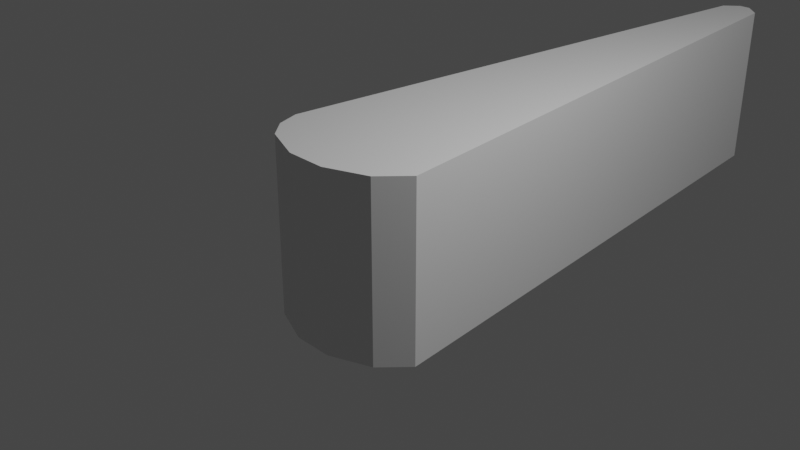 # Source: Flipper.blend  (saved by Blender 3.3.6; exported with 4.5.12 LTS)
import bpy
from mathutils import Matrix  # noqa: F401  (used for matrix-valued properties, if any)

bpy.ops.wm.read_factory_settings(use_empty=True)
scene = bpy.context.scene
scene.name = 'Scene'

# ---- collections
col_collection = bpy.data.collections.new('Collection'); scene.collection.children.link(col_collection)

# ---- materials (node trees are filled in below, after node groups)
mat_material = bpy.data.materials.new('Material')
mat_material.alpha_threshold = 0.0
mat_material.use_transparent_shadow = False
mat_material.roughness = 0.5
mat_material.line_color = (0.0, 0.0, 0.0, 1.0)

# ---- material node trees
mat_material.use_nodes = True; mat_material.node_tree.nodes.clear()
_N = mat_material.node_tree.nodes; _L = mat_material.node_tree.links
n0 = _N.new('ShaderNodeOutputMaterial'); n0.name = 'Material Output'; n0.location = (300, 300)
n1 = _N.new('ShaderNodeBsdfPrincipled'); n1.name = 'Principled BSDF'; n1.location = (10, 300)
n1.distribution = 'GGX'
n1.subsurface_method = 'RANDOM_WALK_SKIN'
n1.inputs[3].default_value = 1.45
n1.inputs[27].default_value = (0.0, 0.0, 0.0, 1.0)
n1.inputs[28].default_value = 1.0
_L.new(n1.outputs[0], n0.inputs[0])
n0.is_active_output = True

# ---- world
world_world = bpy.data.worlds.new('World'); scene.world = world_world
world_world.use_nodes = True; world_world.node_tree.nodes.clear()
_N = world_world.node_tree.nodes; _L = world_world.node_tree.links
n0 = _N.new('ShaderNodeOutputWorld'); n0.name = 'World Output'; n0.location = (300, 300)
n1 = _N.new('ShaderNodeBackground'); n1.name = 'Background'; n1.location = (10, 300)
n1.inputs[0].default_value = (0.05088, 0.05088, 0.05088, 1.0)
_L.new(n1.outputs[0], n0.inputs[0])
n0.is_active_output = True
world_world.color = (0.05088, 0.05088, 0.05088)
world_world.use_sun_shadow = False
world_world.sun_shadow_jitter_overblur = 0.0

# ---- cameras
cam_camera = bpy.data.cameras.new('Camera')
cam_camera.clip_end = 100.0
cam_camera.ortho_scale = 7.314

# ---- lights
light_light = bpy.data.lights.new('Light', 'POINT')
light_light.transmission_factor = 0.0
light_light.energy = 1000.0
light_light.shadow_soft_size = 0.1
light_light.shadow_maximum_resolution = 0.006
light_light.use_absolute_resolution = True

# ---- meshes
me_cube = bpy.data.meshes.new('Cube')
me_cube.from_pydata([(0.2396, 6.11, 1.0), (0.05919, 6.273, 1.0), (0.05919, 6.273, -1.0), (0.2396, 6.11, -1.0), (-0.07511, 6.273, 1.0), (-0.2379, 6.126, 1.0), (-0.2379, 6.126, -1.0), (-0.07511, 6.273, -1.0), (0.6984, -1.0, 1.0), (0.9679, -0.7001, 1.0), (0.9679, -0.7001, -1.0), (0.6984, -1.0, -1.0), (-0.6751, -1.0, 1.0), (-0.6751, -1.0, -1.0), (-0.2122, -1.183, 1.0), (0.2355, -1.183, 1.0), (0.2355, -1.183, -1.0), (-0.2122, -1.183, -1.0), (-0.9496, -0.5284, 1.0), (-0.8655, -0.7881, 1.0), (-0.8655, -0.7881, -1.0), (-0.9496, -0.5284, -1.0)], [], [(0, 3, 2, 1), (17, 14, 12, 13), (4, 7, 6, 5), (7, 4, 1, 2), (8, 11, 10, 9), (3, 0, 9, 10), (21, 18, 5, 6), (6, 7, 2, 3, 10, 11, 16, 17, 13, 20, 21), (13, 12, 19, 20), (14, 17, 16, 15), (11, 8, 15, 16), (18, 21, 20, 19), (0, 1, 4, 5, 18, 19, 12, 14, 15, 8, 9)])
_uv = me_cube.uv_layers.new(name='UVMap')
_uv.uv.foreach_set('vector', [0.625, 0.5056, 0.375, 0.5056, 0.375, 0.4083, 0.625, 0.4083, 0.375, 0.9015, 0.625, 0.9015, 0.625, 0.9594, 0.375, 0.9594, 0.625, 0.3328, 0.375, 0.3328, 0.375, 0.245, 0.625, 0.245, 0.375, 0.3328, 0.625, 0.3328, 0.625, 0.4083, 0.375, 0.4083, 0.625, 0.7877, 0.375, 0.7877, 0.375, 0.7397, 0.625, 0.7397, 0.375, 0.5056, 0.625, 0.5056, 0.625, 0.7397, 0.375, 0.7397, 0.375, 0.01621, 0.625, 0.01621, 0.625, 0.245, 0.375, 0.245, 0.125, 0.505, 0.2078, 0.5, 0.2833, 0.5, 0.375, 0.5056, 0.375, 0.7397, 0.3373, 0.75, 0.2794, 0.75, 0.2235, 0.75, 0.1656, 0.75, 0.139, 0.7427, 0.125, 0.7338, 0.375, 0.0, 0.625, 0.0, 0.625, 0.007283, 0.375, 0.007283, 0.625, 0.9015, 0.375, 0.9015, 0.375, 0.8456, 0.625, 0.8456, 0.375, 0.7877, 0.625, 0.7877, 0.625, 0.8456, 0.375, 0.8456, 0.625, 0.01621, 0.375, 0.01621, 0.375, 0.007283, 0.625, 0.007283, 0.625, 0.5056, 0.7167, 0.5, 0.7922, 0.5, 0.875, 0.505, 0.875, 0.7338, 0.861, 0.7427, 0.8344, 0.75, 0.7765, 0.75, 0.7206, 0.75, 0.6627, 0.75, 0.625, 0.7397])
me_cube.materials.append(mat_material)
me_cube.use_mirror_vertex_groups = False
me_cube.update()

# ---- objects
ob_cube = bpy.data.objects.new('Cube', me_cube)
ob_light = bpy.data.objects.new('Light', light_light)
ob_camera = bpy.data.objects.new('Camera', cam_camera)

# ---- transforms, parenting, visibility, modifiers, constraints
ob_cube.location = (0.0, 0.0, 0.0)
ob_cube.lock_rotations_4d = False
ob_cube.empty_display_type = 'ARROWS'
ob_cube.lineart.crease_threshold = 0.0
ob_light.location = (4.076, 1.005, 5.904)
ob_light.rotation_euler = (0.6503, 0.05522, 1.866)
ob_light.lock_rotations_4d = False
ob_light.empty_display_type = 'ARROWS'
ob_light.color = (0.0, 0.0, 0.0, 0.0)
ob_light.lineart.crease_threshold = 0.0
ob_camera.location = (7.359, -6.926, 4.958)
ob_camera.rotation_euler = (1.109, 0.0, 0.8149)
ob_camera.lock_rotations_4d = False
ob_camera.empty_display_type = 'ARROWS'
ob_camera.color = (0.0, 0.0, 0.0, 0.0)
ob_camera.display_type = 'WIRE'
ob_camera.lineart.crease_threshold = 0.0

# ---- collection membership
col_collection.objects.link(ob_cube)
col_collection.objects.link(ob_light)
col_collection.objects.link(ob_camera)

# ---- scene / render settings (as saved in the file)
scene.camera = ob_camera
scene.frame_start = 1; scene.frame_end = 250; scene.frame_set(1)
scene.render.engine = 'BLENDER_EEVEE_NEXT'
scene.cycles.sampling_pattern = 'TABULATED_SOBOL'
scene.cycles.use_light_tree = False
scene.view_settings.view_transform = 'Filmic'
bpy.context.view_layer.update()
